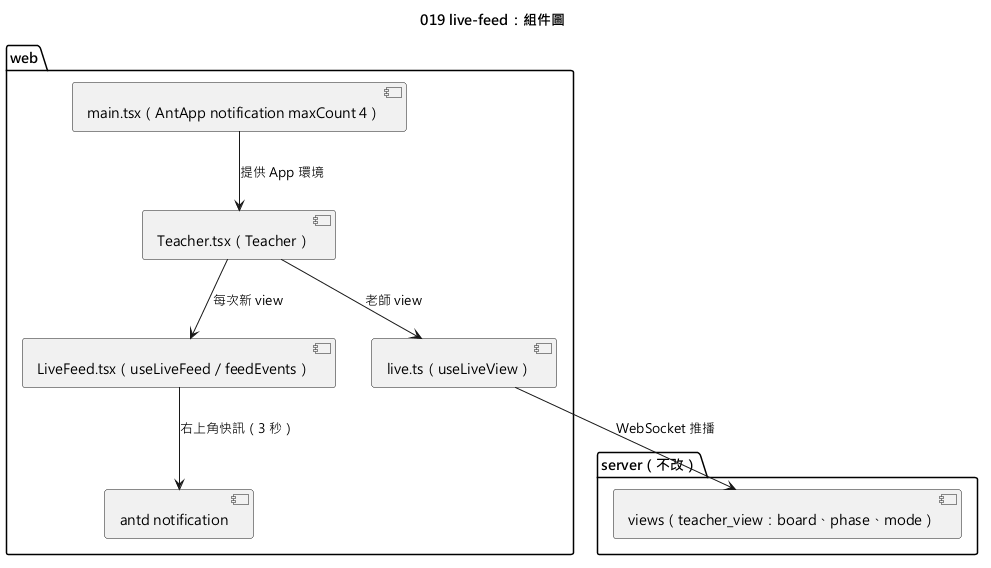

The diagram above was rendered by PlantUML. Its source (embedded in the PNG):
@startuml 019-live-feed-component
skinparamlocked defaultFontName Microsoft JhengHei
title 019 live-feed：組件圖

package "web" {
  component "main.tsx（AntApp notification maxCount 4）" as Main
  component "Teacher.tsx（Teacher）" as Teacher
  component "LiveFeed.tsx（useLiveFeed／feedEvents）" as Feed
  component "live.ts（useLiveView）" as Live
  component "antd notification" as Notice
}
package "server（不改）" {
  component "views（teacher_view：board、phase、mode）" as Views
}

Main --> Teacher : 提供 App 環境
Teacher --> Live : 老師 view
Teacher --> Feed : 每次新 view
Feed --> Notice : 右上角快訊（3 秒）
Live --> Views : WebSocket 推播
@enduml